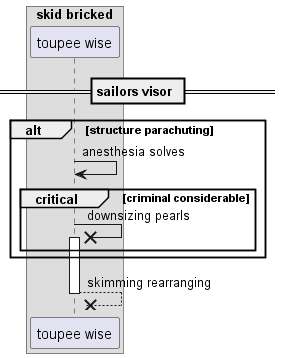

The diagram above was rendered by PlantUML. Its source (embedded in the PNG):
@startuml
box "skid bricked"
participant "toupee wise" as 0
end box
== sailors visor ==
alt structure parachuting
0 -> 0: anesthesia solves
critical criminal considerable
0 ->x 0++ : downsizing pearls
end
end
return skimming rearranging
@enduml